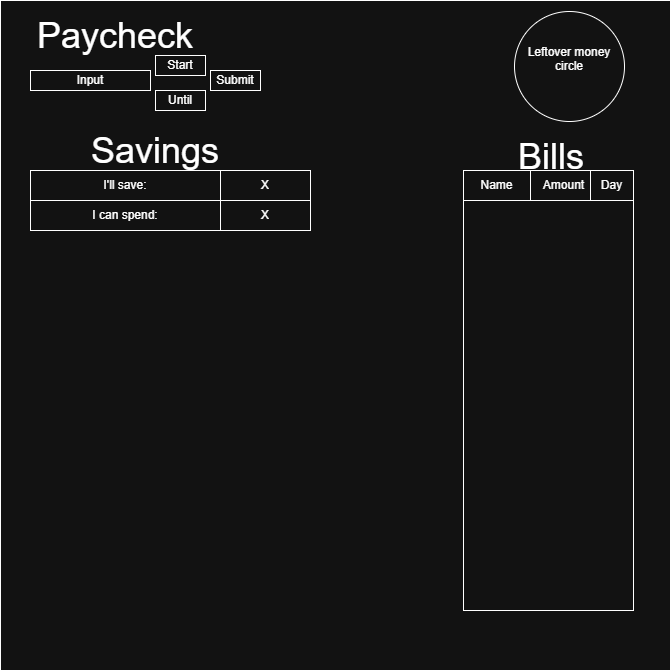

The diagram above was exported from draw.io. Its source (the exported page's mxGraphModel, read from the mxfile embedded in the PNG):
<mxGraphModel dx="1665" dy="743" grid="1" gridSize="10" guides="1" tooltips="1" connect="1" arrows="1" fold="1" page="1" pageScale="1" pageWidth="850" pageHeight="1100" math="0" shadow="0">
  <root>
    <mxCell id="0" />
    <mxCell id="1" parent="0" />
    <mxCell id="1962rZBJ9TXn3kc-euCO-1" parent="1" style="whiteSpace=wrap;html=1;aspect=fixed;" value="" vertex="1">
      <mxGeometry height="670" width="670" x="90" y="40" as="geometry" />
    </mxCell>
    <mxCell id="1962rZBJ9TXn3kc-euCO-2" parent="1" style="text;html=1;whiteSpace=wrap;strokeColor=none;fillColor=none;align=center;verticalAlign=middle;rounded=0;" value="&lt;font style=&quot;font-size: 36px;&quot;&gt;Paycheck&lt;/font&gt;" vertex="1">
      <mxGeometry height="70" width="210" x="100" y="40" as="geometry" />
    </mxCell>
    <mxCell id="1962rZBJ9TXn3kc-euCO-3" parent="1" style="rounded=0;whiteSpace=wrap;html=1;" value="Input" vertex="1">
      <mxGeometry height="20" width="120" x="120" y="110" as="geometry" />
    </mxCell>
    <mxCell id="1962rZBJ9TXn3kc-euCO-4" parent="1" style="rounded=0;whiteSpace=wrap;html=1;" value="Submit" vertex="1">
      <mxGeometry height="20" width="50" x="300" y="110" as="geometry" />
    </mxCell>
    <mxCell id="1962rZBJ9TXn3kc-euCO-5" parent="1" style="rounded=0;whiteSpace=wrap;html=1;" value="" vertex="1">
      <mxGeometry height="60" width="280" x="120" y="210" as="geometry" />
    </mxCell>
    <mxCell id="1962rZBJ9TXn3kc-euCO-7" parent="1" style="rounded=0;whiteSpace=wrap;html=1;" value="" vertex="1">
      <mxGeometry height="440" width="170" x="553" y="210" as="geometry" />
    </mxCell>
    <mxCell id="1962rZBJ9TXn3kc-euCO-10" parent="1" style="ellipse;whiteSpace=wrap;html=1;aspect=fixed;" value="Leftover money&lt;div&gt;circle&lt;/div&gt;&lt;div&gt;&lt;br&gt;&lt;/div&gt;" vertex="1">
      <mxGeometry height="110" width="110" x="604" y="51" as="geometry" />
    </mxCell>
    <mxCell id="1962rZBJ9TXn3kc-euCO-12" parent="1" style="text;html=1;whiteSpace=wrap;strokeColor=none;fillColor=none;align=center;verticalAlign=middle;rounded=0;" value="&lt;font style=&quot;font-size: 36px;&quot;&gt;Savings&lt;/font&gt;" vertex="1">
      <mxGeometry height="70" width="210" x="140" y="155" as="geometry" />
    </mxCell>
    <mxCell id="1962rZBJ9TXn3kc-euCO-13" parent="1" style="text;html=1;whiteSpace=wrap;strokeColor=none;fillColor=none;align=center;verticalAlign=middle;rounded=0;" value="&lt;font style=&quot;font-size: 36px;&quot;&gt;Bills&lt;/font&gt;" vertex="1">
      <mxGeometry height="70" width="210" x="536" y="161" as="geometry" />
    </mxCell>
    <mxCell id="1962rZBJ9TXn3kc-euCO-14" parent="1" style="rounded=0;whiteSpace=wrap;html=1;" value="Name" vertex="1">
      <mxGeometry height="30" width="67" x="553" y="210" as="geometry" />
    </mxCell>
    <mxCell id="1962rZBJ9TXn3kc-euCO-15" parent="1" style="rounded=0;whiteSpace=wrap;html=1;" value="Amount" vertex="1">
      <mxGeometry height="30" width="67" x="620" y="210" as="geometry" />
    </mxCell>
    <mxCell id="1962rZBJ9TXn3kc-euCO-16" parent="1" style="rounded=0;whiteSpace=wrap;html=1;" value="Day" vertex="1">
      <mxGeometry height="30" width="43" x="680" y="210" as="geometry" />
    </mxCell>
    <mxCell id="1962rZBJ9TXn3kc-euCO-17" parent="1" style="rounded=0;whiteSpace=wrap;html=1;" value="Name" vertex="1">
      <mxGeometry height="30" width="67" x="553" y="210" as="geometry" />
    </mxCell>
    <mxCell id="1962rZBJ9TXn3kc-euCO-19" parent="1" style="rounded=0;whiteSpace=wrap;html=1;" value="X" vertex="1">
      <mxGeometry height="30" width="90" x="310" y="210" as="geometry" />
    </mxCell>
    <mxCell id="1962rZBJ9TXn3kc-euCO-20" parent="1" style="rounded=0;whiteSpace=wrap;html=1;" value="I'll save:" vertex="1">
      <mxGeometry height="30" width="190" x="120" y="210" as="geometry" />
    </mxCell>
    <mxCell id="1962rZBJ9TXn3kc-euCO-21" parent="1" style="rounded=0;whiteSpace=wrap;html=1;" value="Start" vertex="1">
      <mxGeometry height="20" width="50" x="245" y="95" as="geometry" />
    </mxCell>
    <mxCell id="1962rZBJ9TXn3kc-euCO-22" parent="1" style="rounded=0;whiteSpace=wrap;html=1;" value="Until" vertex="1">
      <mxGeometry height="20" width="50" x="245" y="130" as="geometry" />
    </mxCell>
    <mxCell id="1962rZBJ9TXn3kc-euCO-23" parent="1" style="rounded=0;whiteSpace=wrap;html=1;" value="I can spend:" vertex="1">
      <mxGeometry height="30" width="190" x="120" y="240" as="geometry" />
    </mxCell>
    <mxCell id="1962rZBJ9TXn3kc-euCO-24" parent="1" style="rounded=0;whiteSpace=wrap;html=1;" value="X" vertex="1">
      <mxGeometry height="30" width="90" x="310" y="240" as="geometry" />
    </mxCell>
  </root>
</mxGraphModel>